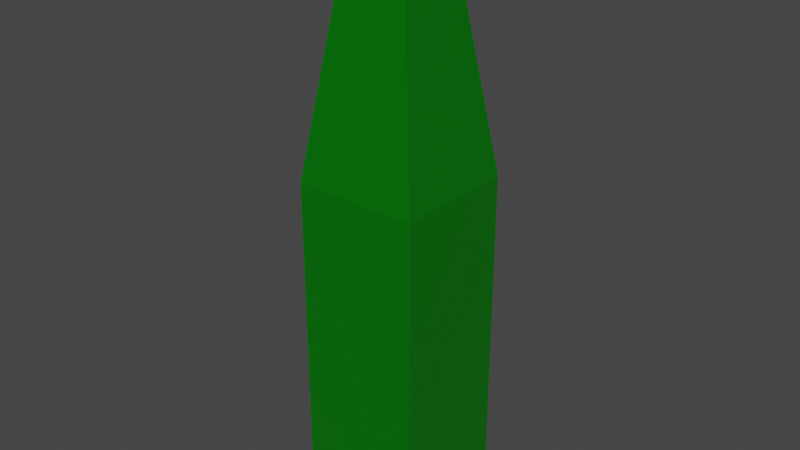 # Source: Bottle2.blend  (saved by Blender 2.83.19; exported with 4.5.12 LTS)
import bpy
from mathutils import Matrix  # noqa: F401  (used for matrix-valued properties, if any)

bpy.ops.wm.read_factory_settings(use_empty=True)
scene = bpy.context.scene
scene.name = 'Scene'

# ---- collections
col_collection = bpy.data.collections.new('Collection'); scene.collection.children.link(col_collection)

# ---- images (referenced by path relative to the original .blend; pixels are not part of the script)
import os
ASSET_DIR = os.environ.get("B2B_ASSET_DIR", "")  # directory of the original .blend (textures are referenced by path, not embedded)
HERE = os.path.dirname(os.path.abspath(__file__))  # packed textures are extracted next to this script under _unpacked/

def load_image(name, relpath, width, height, colorspace="sRGB"):
    """Load a texture the original file referenced (path relative to the .blend, or extracted next to this script)."""
    p = next((c for c in (os.path.join(HERE, relpath), os.path.join(ASSET_DIR, relpath)) if relpath and os.path.exists(c)), "")
    if p:
        img = bpy.data.images.load(p, check_existing=True)
        img.name = name
    else:  # same state as the original file: an image datablock whose file is absent (Cycles renders it pink)
        img = bpy.data.images.new(name, width, height)
        img.source = "FILE"
        img.filepath = "//" + (relpath or name)
    img.colorspace_settings.name = colorspace
    return img
img_2 = load_image('Бутылка2', '_unpacked/_______2.b724bc5d.png', 2048, 2048, 'sRGB')
img_1 = load_image('Крышка1', '_unpacked/______1.e5bf0ae3.png', 1024, 1024, 'sRGB')

# ---- materials (node trees are filled in below, after node groups)
mat_x = bpy.data.materials.new('Коричневое Стекло')
mat_x.use_transparent_shadow = False
mat_x_1 = bpy.data.materials.new('Крышка')
mat_x_1.use_transparent_shadow = False

# ---- material node trees
mat_x.use_nodes = True; mat_x.node_tree.nodes.clear()
_N = mat_x.node_tree.nodes; _L = mat_x.node_tree.links
n0 = _N.new('ShaderNodeOutputMaterial'); n0.name = 'Material Output'; n0.location = (300, 300)
n1 = _N.new('ShaderNodeBsdfPrincipled'); n1.name = 'Principled BSDF'; n1.location = (10, 300)
n1.distribution = 'GGX'
n1.subsurface_method = 'BURLEY'
n1.inputs[1].default_value = 0.3917
n1.inputs[2].default_value = 0.09167
n1.inputs[3].default_value = 1.45
n1.inputs[13].default_value = 0.8083
n1.inputs[27].default_value = (0.0, 0.0, 0.0, 1.0)
n1.inputs[28].default_value = 1.0
n2 = _N.new('ShaderNodeTexImage'); n2.name = 'Изображение-текстура'; n2.location = (-280, 140)
n2.image = img_2
_L.new(n1.outputs[0], n0.inputs[0])
_L.new(n2.outputs[0], n1.inputs[0])
n0.is_active_output = True
mat_x_1.use_nodes = True; mat_x_1.node_tree.nodes.clear()
_N = mat_x_1.node_tree.nodes; _L = mat_x_1.node_tree.links
n0 = _N.new('ShaderNodeBsdfPrincipled'); n0.name = 'Principled BSDF'; n0.location = (10, 300)
n0.distribution = 'GGX'
n0.subsurface_method = 'BURLEY'
n0.inputs[1].default_value = 0.09167
n0.inputs[3].default_value = 1.45
n0.inputs[27].default_value = (0.0, 0.0, 0.0, 1.0)
n0.inputs[28].default_value = 1.0
n1 = _N.new('ShaderNodeOutputMaterial'); n1.name = 'Material Output'; n1.location = (300, 300)
n2 = _N.new('ShaderNodeTexImage'); n2.name = 'Изображение-текстура'; n2.location = (-280, 180)
n2.image = img_1
_L.new(n0.outputs[0], n1.inputs[0])
_L.new(n2.outputs[0], n0.inputs[0])
n1.is_active_output = True

# ---- world
world_world = bpy.data.worlds.new('World'); scene.world = world_world
world_world.use_nodes = True; world_world.node_tree.nodes.clear()
_N = world_world.node_tree.nodes; _L = world_world.node_tree.links
n0 = _N.new('ShaderNodeOutputWorld'); n0.name = 'World Output'; n0.location = (300, 300)
n1 = _N.new('ShaderNodeBackground'); n1.name = 'Background'; n1.location = (10, 300)
n1.inputs[0].default_value = (0.05088, 0.05088, 0.05088, 1.0)
_L.new(n1.outputs[0], n0.inputs[0])
n0.is_active_output = True
world_world.color = (0.05088, 0.05088, 0.05088)
world_world.use_sun_shadow = False
world_world.sun_shadow_jitter_overblur = 0.0

# ---- meshes
me_004 = bpy.data.meshes.new('Куб.004')
me_004.from_pydata([(-1.0, -1.0, -1.041), (-0.4413, -0.4413, 2.791), (-1.0, 1.0, -1.041), (-0.4413, 0.4413, 2.791), (1.0, -1.0, -1.041), (0.4413, -0.4413, 2.791), (1.0, 1.0, -1.041), (0.4413, 0.4413, 2.791), (-1.0, -1.0, -6.559), (-1.0, -1.0, -1.041), (-1.0, 1.0, -6.559), (-1.0, 1.0, -1.041), (1.0, -1.0, -6.559), (1.0, -1.0, -1.041), (1.0, 1.0, -6.559), (1.0, 1.0, -1.041)], [], [(0, 1, 3, 2), (2, 3, 7, 6), (6, 7, 5, 4), (4, 5, 1, 0), (2, 6, 4, 0), (7, 3, 1, 5), (8, 9, 11, 10), (10, 11, 15, 14), (14, 15, 13, 12), (12, 13, 9, 8), (10, 14, 12, 8), (15, 11, 9, 13)])
_uv = me_004.uv_layers.new(name='UVКарта')
_uv.uv.foreach_set('vector', [0.375, 0.0, 0.625, 0.0, 0.625, 0.25, 0.375, 0.25, 0.375, 0.25, 0.625, 0.25, 0.625, 0.5, 0.375, 0.5, 0.375, 0.5, 0.625, 0.5, 0.625, 0.75, 0.375, 0.75, 0.375, 0.75, 0.625, 0.75, 0.625, 1.0, 0.375, 1.0, 0.125, 0.5, 0.375, 0.5, 0.375, 0.75, 0.125, 0.75, 0.625, 0.5, 0.875, 0.5, 0.875, 0.75, 0.625, 0.75, 0.375, 0.0, 0.625, 0.0, 0.625, 0.25, 0.375, 0.25, 0.375, 0.25, 0.625, 0.25, 0.625, 0.5, 0.375, 0.5, 0.375, 0.5, 0.625, 0.5, 0.625, 0.75, 0.375, 0.75, 0.375, 0.75, 0.625, 0.75, 0.625, 1.0, 0.375, 1.0, 0.125, 0.5, 0.375, 0.5, 0.375, 0.75, 0.125, 0.75, 0.625, 0.5, 0.875, 0.5, 0.875, 0.75, 0.625, 0.75])
me_004.materials.append(mat_x)
me_004.use_remesh_fix_poles = True
me_004.use_remesh_preserve_attributes = False
me_004.use_mirror_vertex_groups = False
me_004.update()
me_005 = bpy.data.meshes.new('Куб.005')
me_005.from_pydata([(-0.5088, -0.5088, -0.9442), (-0.5088, -0.5088, -0.6416), (-0.5088, 0.5088, -0.9442), (-0.5088, 0.5088, -0.6416), (0.5088, -0.5088, -0.9442), (0.5088, -0.5088, -0.6416), (0.5088, 0.5088, -0.9442), (0.5088, 0.5088, -0.6416)], [], [(0, 1, 3, 2), (2, 3, 7, 6), (6, 7, 5, 4), (4, 5, 1, 0), (2, 6, 4, 0), (7, 3, 1, 5)])
_uv = me_005.uv_layers.new(name='UVКарта')
_uv.uv.foreach_set('vector', [0.375, 0.0, 0.625, 0.0, 0.625, 0.25, 0.375, 0.25, 0.375, 0.25, 0.625, 0.25, 0.625, 0.5, 0.375, 0.5, 0.375, 0.5, 0.625, 0.5, 0.625, 0.75, 0.375, 0.75, 0.375, 0.75, 0.625, 0.75, 0.625, 1.0, 0.375, 1.0, 0.125, 0.5, 0.375, 0.5, 0.375, 0.75, 0.125, 0.75, 0.625, 0.5, 0.875, 0.5, 0.875, 0.75, 0.625, 0.75])
me_005.materials.append(mat_x_1)
me_005.use_remesh_fix_poles = True
me_005.use_remesh_preserve_attributes = False
me_005.use_mirror_vertex_groups = False
me_005.update()

# ---- objects
ob_x = bpy.data.objects.new('Бутылка', me_004)
ob_x_1 = bpy.data.objects.new('Крышка', me_005)

# ---- transforms, parenting, visibility, modifiers, constraints
ob_x.location = (0.0, 0.0, 0.1777)
ob_x.scale = (0.145, 0.145, 0.145)
ob_x.lineart.crease_threshold = 0.0
ob_x_1.location = (0.0, 0.0, 0.7094)
ob_x_1.scale = (0.15, 0.15, 0.15)
ob_x_1.lineart.crease_threshold = 0.0

# ---- collection membership
col_collection.objects.link(ob_x)
col_collection.objects.link(ob_x_1)

# ---- scene / render settings (as saved in the file)
scene.frame_start = 1; scene.frame_end = 250; scene.frame_set(0)
scene.render.engine = 'BLENDER_EEVEE_NEXT'
scene.cycles.use_denoising = False
scene.cycles.samples = 128
scene.cycles.sampling_pattern = 'TABULATED_SOBOL'
scene.cycles.use_adaptive_sampling = False
scene.cycles.use_light_tree = False
scene.view_settings.view_transform = 'Filmic'
bpy.context.view_layer.update()

# ---- added for rendering (the .blend has no active camera and no usable light): camera, sun
cam_auto = bpy.data.cameras.new('AutoCamera')
cam_auto.lens = 50.0
cam_auto.sensor_width = 36.0
cam_auto.clip_end = 1000.0
ob_auto_camera = bpy.data.objects.new('AutoCamera', cam_auto)
scene.collection.objects.link(ob_auto_camera)
ob_auto_camera.location = (1.33797, -1.60556, 0.9902)
ob_auto_camera.rotation_euler = (1.09748, -7.21219e-08, 0.694738)
scene.camera = ob_auto_camera
light_auto_sun = bpy.data.lights.new('AutoSun', 'SUN')
light_auto_sun.energy = 3.0
light_auto_sun.angle = 0.0523599
ob_auto_sun = bpy.data.objects.new('AutoSun', light_auto_sun)
scene.collection.objects.link(ob_auto_sun)
ob_auto_sun.rotation_euler = (0.872665, 0.174533, 0.523599)
bpy.context.view_layer.update()

